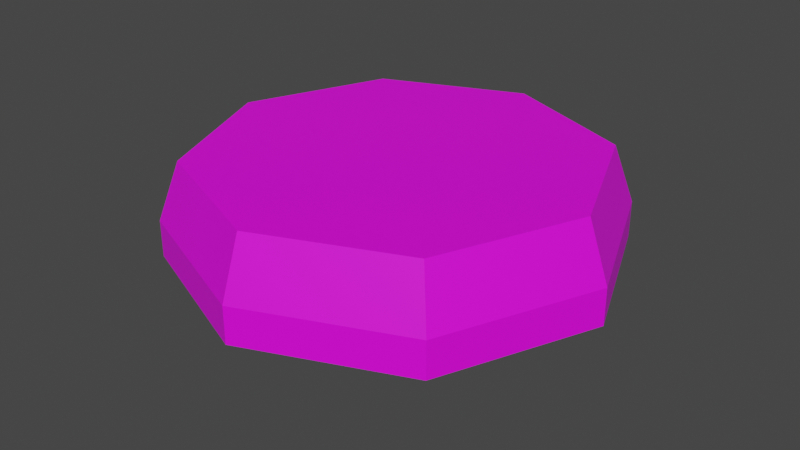 # Source: circular_platform.blend  (saved by Blender 3.2.14; exported with 4.5.12 LTS)
import bpy
from mathutils import Matrix  # noqa: F401  (used for matrix-valued properties, if any)

bpy.ops.wm.read_factory_settings(use_empty=True)
scene = bpy.context.scene
scene.name = 'Scene'

# ---- collections
col_collection = bpy.data.collections.new('Collection'); scene.collection.children.link(col_collection)

# ---- images (referenced by path relative to the original .blend; pixels are not part of the script)
import os
ASSET_DIR = os.environ.get("B2B_ASSET_DIR", "")  # directory of the original .blend (textures are referenced by path, not embedded)
HERE = os.path.dirname(os.path.abspath(__file__))  # packed textures are extracted next to this script under _unpacked/

def load_image(name, relpath, width, height, colorspace="sRGB"):
    """Load a texture the original file referenced (path relative to the .blend, or extracted next to this script)."""
    p = next((c for c in (os.path.join(HERE, relpath), os.path.join(ASSET_DIR, relpath)) if relpath and os.path.exists(c)), "")
    if p:
        img = bpy.data.images.load(p, check_existing=True)
        img.name = name
    else:  # same state as the original file: an image datablock whose file is absent (Cycles renders it pink)
        img = bpy.data.images.new(name, width, height)
        img.source = "FILE"
        img.filepath = "//" + (relpath or name)
    img.colorspace_settings.name = colorspace
    return img
img_pathandobjects_png = load_image('PathAndObjects.png', 'PathAndObjects.png', 1024, 1024, 'sRGB')

# ---- materials (node trees are filled in below, after node groups)
mat_material_001 = bpy.data.materials.new('Material.001')
mat_material_001.use_transparent_shadow = False

# ---- material node trees
mat_material_001.use_nodes = True; mat_material_001.node_tree.nodes.clear()
_N = mat_material_001.node_tree.nodes; _L = mat_material_001.node_tree.links
n0 = _N.new('ShaderNodeBsdfPrincipled'); n0.name = 'Principled BSDF'; n0.location = (10, 300)
n0.distribution = 'GGX'
n0.subsurface_method = 'RANDOM_WALK_SKIN'
n0.inputs[3].default_value = 1.45
n0.inputs[27].default_value = (0.0, 0.0, 0.0, 1.0)
n0.inputs[28].default_value = 1.0
n1 = _N.new('ShaderNodeOutputMaterial'); n1.name = 'Material Output'; n1.location = (300, 300)
n2 = _N.new('ShaderNodeTexImage'); n2.name = 'Image Texture'; n2.location = (-280, 280)
n2.image = img_pathandobjects_png
_L.new(n0.outputs[0], n1.inputs[0])
_L.new(n2.outputs[0], n0.inputs[0])
n1.is_active_output = True

# ---- world
world_world = bpy.data.worlds.new('World'); scene.world = world_world
world_world.use_nodes = True; world_world.node_tree.nodes.clear()
_N = world_world.node_tree.nodes; _L = world_world.node_tree.links
n0 = _N.new('ShaderNodeOutputWorld'); n0.name = 'World Output'; n0.location = (300, 300)
n1 = _N.new('ShaderNodeBackground'); n1.name = 'Background'; n1.location = (10, 300)
n1.inputs[0].default_value = (0.05088, 0.05088, 0.05088, 1.0)
_L.new(n1.outputs[0], n0.inputs[0])
n0.is_active_output = True
world_world.color = (0.05088, 0.05088, 0.05088)
world_world.use_sun_shadow = False
world_world.sun_shadow_jitter_overblur = 0.0

# ---- meshes
me_circle_001 = bpy.data.meshes.new('Circle.001')
me_circle_001.from_pydata([(0.0, 0.9042, 0.0), (-0.6394, 0.6394, 0.0), (-0.9042, -3.953e-08, 0.0), (-0.6394, -0.6394, 0.0), (7.905e-08, -0.9042, 0.0), (0.6394, -0.6394, 0.0), (0.9042, 1.078e-08, 0.0), (0.6394, 0.6394, 0.0), (-0.7071, 0.7071, -0.2666), (0.0, 1.0, -0.2666), (-1.0, -4.371e-08, -0.2666), (-0.7071, -0.7071, -0.2666), (8.742e-08, -1.0, -0.2666), (0.7071, -0.7071, -0.2666), (1.0, 0.0, -0.2666), (0.7071, 0.7071, -0.2666), (-0.7071, 0.7071, -0.4335), (0.0, 1.0, -0.4335), (-1.0, -4.371e-08, -0.4335), (-0.7071, -0.7071, -0.4335), (8.742e-08, -1.0, -0.4335), (0.7071, -0.7071, -0.4335), (1.0, 1.192e-08, -0.4335), (0.7071, 0.7071, -0.4335), (-0.4503, 0.4503, -0.6662), (0.0, 0.6368, -0.6662), (-0.6368, -1.474e-07, -0.6662), (-0.4503, -0.4503, -0.6662), (5.567e-08, -0.6368, -0.6662), (0.4503, -0.4503, -0.6662), (0.6368, -1.12e-07, -0.6662), (0.4503, 0.4503, -0.6662)], [], [(1, 0, 7, 6, 5, 4, 3, 2), (14, 15, 23, 22), (3, 4, 12, 11), (1, 2, 10, 8), (6, 7, 15, 14), (4, 5, 13, 12), (2, 3, 11, 10), (0, 1, 8, 9), (7, 0, 9, 15), (5, 6, 14, 13), (16, 18, 26, 24), (12, 13, 21, 20), (10, 11, 19, 18), (9, 8, 16, 17), (15, 9, 17, 23), (13, 14, 22, 21), (11, 12, 20, 19), (8, 10, 18, 16), (24, 26, 27, 28, 29, 30, 31, 25), (22, 23, 31, 30), (20, 21, 29, 28), (18, 19, 27, 26), (17, 16, 24, 25), (23, 17, 25, 31), (21, 22, 30, 29), (19, 20, 28, 27)])
_uv = me_circle_001.uv_layers.new(name='UVMap')
_uv.uv.foreach_set('vector', [0.1258, 0.9648, 0.0627, 0.9648, 0.03269, 0.9382, 0.03423, 0.8746, 0.057, 0.847, 0.134, 0.8478, 0.1586, 0.8643, 0.1594, 0.9396, 0.445, 0.6556, 0.408, 0.6186, 0.4187, 0.6137, 0.4491, 0.6445, 0.1586, 0.8643, 0.134, 0.8478, 0.134, 0.8378, 0.1662, 0.8609, 0.1258, 0.9648, 0.1594, 0.9396, 0.1662, 0.9445, 0.1263, 0.9751, 0.03423, 0.8746, 0.03269, 0.9382, 0.02367, 0.9369, 0.02429, 0.8718, 0.134, 0.8478, 0.057, 0.847, 0.0578, 0.8389, 0.134, 0.8378, 0.1594, 0.9396, 0.1586, 0.8643, 0.1662, 0.8609, 0.1662, 0.9445, 0.0627, 0.9648, 0.1258, 0.9648, 0.1263, 0.9751, 0.06127, 0.9745, 0.03269, 0.9382, 0.0627, 0.9648, 0.06127, 0.9745, 0.02367, 0.9369, 0.057, 0.847, 0.03423, 0.8746, 0.02429, 0.8718, 0.0578, 0.8389, 0.4498, 0.5398, 0.4931, 0.5401, 0.4846, 0.5622, 0.4596, 0.5614, 0.5342, 0.6185, 0.4973, 0.6556, 0.4924, 0.6449, 0.5232, 0.6144, 0.4972, 0.529, 0.5342, 0.5661, 0.5235, 0.571, 0.4931, 0.5401, 0.4081, 0.5662, 0.4449, 0.5291, 0.4498, 0.5398, 0.4191, 0.5703, 0.408, 0.6186, 0.4081, 0.5662, 0.4191, 0.5703, 0.4187, 0.6137, 0.4973, 0.6556, 0.445, 0.6556, 0.4491, 0.6445, 0.4924, 0.6449, 0.5342, 0.5661, 0.5342, 0.6185, 0.5232, 0.6144, 0.5235, 0.571, 0.4449, 0.5291, 0.4972, 0.529, 0.4931, 0.5401, 0.4498, 0.5398, 0.4596, 0.5614, 0.4846, 0.5622, 0.5018, 0.5806, 0.5009, 0.6059, 0.4827, 0.6233, 0.4576, 0.6224, 0.4404, 0.6041, 0.4414, 0.5789, 0.4491, 0.6445, 0.4187, 0.6137, 0.4404, 0.6041, 0.4576, 0.6224, 0.5232, 0.6144, 0.4924, 0.6449, 0.4827, 0.6233, 0.5009, 0.6059, 0.4931, 0.5401, 0.5235, 0.571, 0.5018, 0.5806, 0.4846, 0.5622, 0.4191, 0.5703, 0.4498, 0.5398, 0.4596, 0.5614, 0.4414, 0.5789, 0.4187, 0.6137, 0.4191, 0.5703, 0.4414, 0.5789, 0.4404, 0.6041, 0.4924, 0.6449, 0.4491, 0.6445, 0.4576, 0.6224, 0.4827, 0.6233, 0.5235, 0.571, 0.5232, 0.6144, 0.5009, 0.6059, 0.5018, 0.5806])
me_circle_001.materials.append(mat_material_001)
me_circle_001.update()

# ---- objects
ob_circular_platform = bpy.data.objects.new('Circular_Platform', me_circle_001)

# ---- transforms, parenting, visibility, modifiers, constraints
ob_circular_platform.location = (0.0, 0.0, 0.0)

# ---- collection membership
col_collection.objects.link(ob_circular_platform)

# ---- scene / render settings (as saved in the file)
scene.frame_start = 1; scene.frame_end = 250; scene.frame_set(1)
scene.render.engine = 'BLENDER_EEVEE_NEXT'
scene.cycles.sampling_pattern = 'TABULATED_SOBOL'
scene.cycles.use_light_tree = False
scene.view_settings.view_transform = 'Filmic'
bpy.context.view_layer.update()

# ---- added for rendering (the .blend has no active camera and no usable light): camera, sun
cam_auto = bpy.data.cameras.new('AutoCamera')
cam_auto.lens = 50.0
cam_auto.sensor_width = 36.0
cam_auto.clip_end = 1000.0
ob_auto_camera = bpy.data.objects.new('AutoCamera', cam_auto)
scene.collection.objects.link(ob_auto_camera)
ob_auto_camera.location = (2.68854, -3.22625, 1.81774)
ob_auto_camera.rotation_euler = (1.09748, -7.21219e-08, 0.694738)
scene.camera = ob_auto_camera
light_auto_sun = bpy.data.lights.new('AutoSun', 'SUN')
light_auto_sun.energy = 3.0
light_auto_sun.angle = 0.0523599
ob_auto_sun = bpy.data.objects.new('AutoSun', light_auto_sun)
scene.collection.objects.link(ob_auto_sun)
ob_auto_sun.rotation_euler = (0.872665, 0.174533, 0.523599)
bpy.context.view_layer.update()
